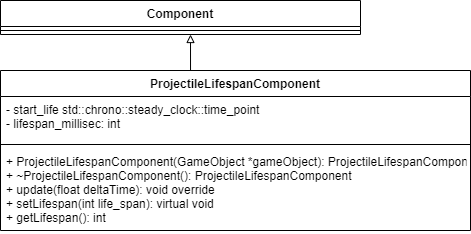

The diagram above was exported from draw.io. Its source (the exported page's mxGraphModel, read from the mxfile embedded in the PNG):
<mxGraphModel dx="813" dy="470" grid="1" gridSize="10" guides="1" tooltips="1" connect="1" arrows="1" fold="1" page="1" pageScale="1" pageWidth="827" pageHeight="1169" math="0" shadow="0">
  <root>
    <mxCell id="0" />
    <mxCell id="1" parent="0" />
    <mxCell id="PGo9I6l6CJI1yCk_UQ3O-1" style="edgeStyle=orthogonalEdgeStyle;rounded=0;orthogonalLoop=1;jettySize=auto;html=1;exitX=0.5;exitY=0;exitDx=0;exitDy=0;endArrow=block;endFill=0;" parent="1" source="PGo9I6l6CJI1yCk_UQ3O-3" edge="1">
      <mxGeometry relative="1" as="geometry">
        <Array as="points">
          <mxPoint x="440" y="570" />
        </Array>
        <mxPoint x="440" y="534" as="targetPoint" />
      </mxGeometry>
    </mxCell>
    <mxCell id="PGo9I6l6CJI1yCk_UQ3O-3" value="ProjectileLifespanComponent" style="swimlane;fontStyle=1;align=center;verticalAlign=top;childLayout=stackLayout;horizontal=1;startSize=26;horizontalStack=0;resizeParent=1;resizeParentMax=0;resizeLast=0;collapsible=1;marginBottom=0;" parent="1" vertex="1">
      <mxGeometry x="250" y="570" width="470" height="160" as="geometry" />
    </mxCell>
    <mxCell id="PGo9I6l6CJI1yCk_UQ3O-4" value="- start_life std::chrono::steady_clock::time_point&#10;- lifespan_millisec: int&#10;" style="text;strokeColor=none;fillColor=none;align=left;verticalAlign=top;spacingLeft=4;spacingRight=4;overflow=hidden;rotatable=0;points=[[0,0.5],[1,0.5]];portConstraint=eastwest;" parent="PGo9I6l6CJI1yCk_UQ3O-3" vertex="1">
      <mxGeometry y="26" width="470" height="44" as="geometry" />
    </mxCell>
    <mxCell id="PGo9I6l6CJI1yCk_UQ3O-5" value="" style="line;strokeWidth=1;fillColor=none;align=left;verticalAlign=middle;spacingTop=-1;spacingLeft=3;spacingRight=3;rotatable=0;labelPosition=right;points=[];portConstraint=eastwest;" parent="PGo9I6l6CJI1yCk_UQ3O-3" vertex="1">
      <mxGeometry y="70" width="470" height="8" as="geometry" />
    </mxCell>
    <mxCell id="PGo9I6l6CJI1yCk_UQ3O-6" value="+ ProjectileLifespanComponent(GameObject *gameObject): ProjectileLifespanComponent&#10;+ ~ProjectileLifespanComponent(): ProjectileLifespanComponent&#10;+ update(float deltaTime): void override&#10;+ setLifespan(int life_span): virtual void&#10;+ getLifespan(): int" style="text;strokeColor=none;fillColor=none;align=left;verticalAlign=top;spacingLeft=4;spacingRight=4;overflow=hidden;rotatable=0;points=[[0,0.5],[1,0.5]];portConstraint=eastwest;" parent="PGo9I6l6CJI1yCk_UQ3O-3" vertex="1">
      <mxGeometry y="78" width="470" height="82" as="geometry" />
    </mxCell>
    <mxCell id="PGo9I6l6CJI1yCk_UQ3O-7" value="Component" style="swimlane;fontStyle=1;align=center;verticalAlign=top;childLayout=stackLayout;horizontal=1;startSize=26;horizontalStack=0;resizeParent=1;resizeParentMax=0;resizeLast=0;collapsible=1;marginBottom=0;" parent="1" vertex="1">
      <mxGeometry x="250" y="500" width="360" height="34" as="geometry" />
    </mxCell>
    <mxCell id="PGo9I6l6CJI1yCk_UQ3O-9" value="" style="line;strokeWidth=1;fillColor=none;align=left;verticalAlign=middle;spacingTop=-1;spacingLeft=3;spacingRight=3;rotatable=0;labelPosition=right;points=[];portConstraint=eastwest;" parent="PGo9I6l6CJI1yCk_UQ3O-7" vertex="1">
      <mxGeometry y="26" width="360" height="8" as="geometry" />
    </mxCell>
  </root>
</mxGraphModel>